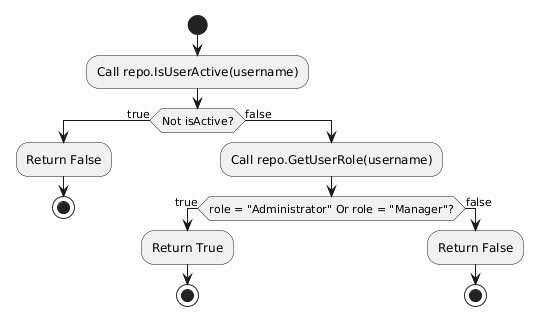

The diagram above was rendered by PlantUML. Its source (embedded in the PNG):
@startuml
start
:Call repo.IsUserActive(username);
if (Not isActive?) then (true)
  :Return False;
  stop
else (false)
  :Call repo.GetUserRole(username);
  if (role = "Administrator" Or role = "Manager"?) then (true)
    :Return True;
    stop
  else (false)
    :Return False;
    stop
  endif
endif
@enduml